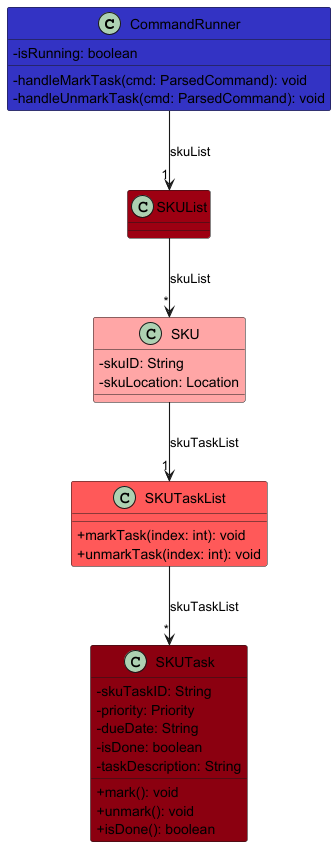

The diagram above was rendered by PlantUML. Its source (embedded in the PNG):
@startuml
!include ../style.puml
skinparam arrowThickness 1.1
skinparam classAttributeIconSize 0

class CommandRunner LOGIC_COLOR {
  - isRunning: boolean
  - handleMarkTask(cmd: ParsedCommand): void
  - handleUnmarkTask(cmd: ParsedCommand): void
}

class SKUList MODEL_COLOR {
}

class SKU MODEL_COLOR_T1 {
  - skuID: String
  - skuLocation: Location
}

class SKUTaskList MODEL_COLOR_T2 {
  + markTask(index: int): void
  + unmarkTask(index: int): void
}

class SKUTask MODEL_COLOR_T3 {
  - skuTaskID: String
  - priority: Priority
  - dueDate: String
  - isDone: boolean
  - taskDescription: String
  + mark(): void
  + unmark(): void
  + isDone(): boolean
}

CommandRunner -down-> "1" SKUList : skuList
SKUList -down-> "*" SKU : skuList
SKU -down-> "1" SKUTaskList : skuTaskList
SKUTaskList -down-> "*" SKUTask : skuTaskList
@enduml